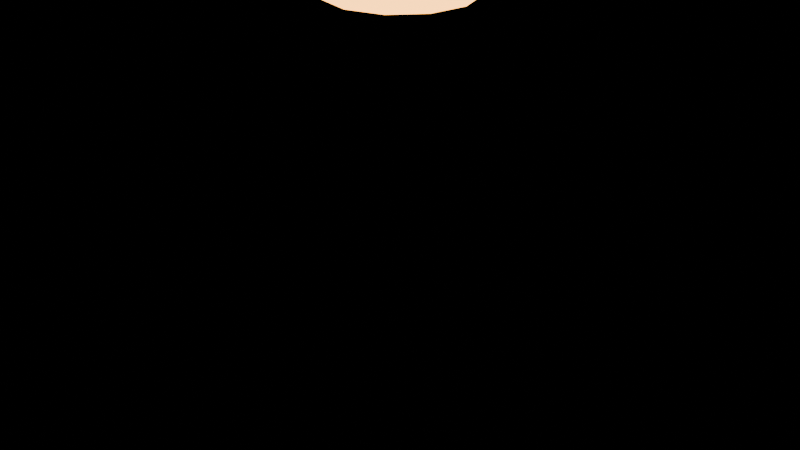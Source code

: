 # Source: bollard-light.blend  (saved by Blender 4.5.90; exported with 4.5.12 LTS)
import bpy
from mathutils import Matrix  # noqa: F401  (used for matrix-valued properties, if any)

bpy.ops.wm.read_factory_settings(use_empty=True)
scene = bpy.context.scene
scene.name = 'Scene'

# ---- images (referenced by path relative to the original .blend; pixels are not part of the script)
import os
ASSET_DIR = os.environ.get("B2B_ASSET_DIR", "")  # directory of the original .blend (textures are referenced by path, not embedded)
HERE = os.path.dirname(os.path.abspath(__file__))  # packed textures are extracted next to this script under _unpacked/

def load_image(name, relpath, width, height, colorspace="sRGB"):
    """Load a texture the original file referenced (path relative to the .blend, or extracted next to this script)."""
    p = next((c for c in (os.path.join(HERE, relpath), os.path.join(ASSET_DIR, relpath)) if relpath and os.path.exists(c)), "")
    if p:
        img = bpy.data.images.load(p, check_existing=True)
        img.name = name
    else:  # same state as the original file: an image datablock whose file is absent (Cycles renders it pink)
        img = bpy.data.images.new(name, width, height)
        img.source = "FILE"
        img.filepath = "//" + (relpath or name)
    img.colorspace_settings.name = colorspace
    return img
img_trim_basecolor_png = load_image('trim-baseColor.png', 'trim-baseColor.png', 1024, 1024, 'sRGB')
img_trim_normal_png = load_image('trim-normal.png', 'trim-normal.png', 1024, 1024, 'Non-Color')
img_trim_orm_png = load_image('trim-ORM.png', 'trim-ORM.png', 1024, 1024, 'Non-Color')

# ---- materials (node trees are filled in below, after node groups)
mat_shared_4k_trackside_trim = bpy.data.materials.new('Shared 4K trackside trim')
mat_shared_4k_trackside_trim.diffuse_color = (1.0, 1.0, 1.0, 1.0)
mat_warm_sodium_diffuser = bpy.data.materials.new('Warm sodium diffuser')
mat_warm_sodium_diffuser.diffuse_color = (1.0, 0.44, 0.09, 1.0)

# ---- material node trees
mat_shared_4k_trackside_trim.use_nodes = True; mat_shared_4k_trackside_trim.node_tree.nodes.clear()
_N = mat_shared_4k_trackside_trim.node_tree.nodes; _L = mat_shared_4k_trackside_trim.node_tree.links
n0 = _N.new('ShaderNodeBsdfPrincipled'); n0.name = 'Principled BSDF'; n0.location = (-200, 100)
n1 = _N.new('ShaderNodeOutputMaterial'); n1.name = 'Material Output'; n1.location = (200, 100)
n2 = _N.new('ShaderNodeTexImage'); n2.name = 'Image Texture'; n2.location = (0, 0)
n2.image = img_trim_basecolor_png
n3 = _N.new('ShaderNodeTexImage'); n3.name = 'Image Texture.001'; n3.location = (0, 0)
n3.image = img_trim_normal_png
n4 = _N.new('ShaderNodeNormalMap'); n4.name = 'Normal Map'; n4.location = (0, 0)
n5 = _N.new('ShaderNodeTexImage'); n5.name = 'Image Texture.002'; n5.location = (0, 0)
n5.image = img_trim_orm_png
n6 = _N.new('ShaderNodeSeparateColor'); n6.name = 'Separate Color'; n6.location = (0, 0)
_L.new(n0.outputs[0], n1.inputs[0])
_L.new(n2.outputs[0], n0.inputs[0])
_L.new(n3.outputs[0], n4.inputs[1])
_L.new(n4.outputs[0], n0.inputs[5])
_L.new(n5.outputs[0], n6.inputs[0])
_L.new(n6.outputs[1], n0.inputs[2])
_L.new(n6.outputs[2], n0.inputs[1])
n1.is_active_output = True
mat_warm_sodium_diffuser.use_nodes = True; mat_warm_sodium_diffuser.node_tree.nodes.clear()
_N = mat_warm_sodium_diffuser.node_tree.nodes; _L = mat_warm_sodium_diffuser.node_tree.links
n0 = _N.new('ShaderNodeBsdfPrincipled'); n0.name = 'Principled BSDF'; n0.location = (-200, 100)
n0.inputs[0].default_value = (1.0, 0.44, 0.09, 1.0)
n0.inputs[2].default_value = 0.3
n0.inputs[27].default_value = (1.0, 0.44, 0.09, 1.0)
n0.inputs[28].default_value = 5.0
n1 = _N.new('ShaderNodeOutputMaterial'); n1.name = 'Material Output'; n1.location = (200, 100)
_L.new(n0.outputs[0], n1.inputs[0])
n1.is_active_output = True

# ---- meshes
me_cylinder_054 = bpy.data.meshes.new('Cylinder.054')
me_cylinder_054.from_pydata([(0.0, 0.13, -0.44), (0.0, 0.13, 0.44), (0.065, 0.1126, -0.44), (0.065, 0.1126, 0.44), (0.1126, 0.065, -0.44), (0.1126, 0.065, 0.44), (0.13, 0.0, -0.44), (0.13, 0.0, 0.44), (0.1126, -0.065, -0.44), (0.1126, -0.065, 0.44), (0.065, -0.1126, -0.44), (0.065, -0.1126, 0.44), (0.0, -0.13, -0.44), (0.0, -0.13, 0.44), (-0.065, -0.1126, -0.44), (-0.065, -0.1126, 0.44), (-0.1126, -0.065, -0.44), (-0.1126, -0.065, 0.44), (-0.13, 0.0, -0.44), (-0.13, 0.0, 0.44), (-0.1126, 0.065, -0.44), (-0.1126, 0.065, 0.44), (-0.065, 0.1126, -0.44), (-0.065, 0.1126, 0.44)], [], [(0, 1, 3, 2), (2, 3, 5, 4), (4, 5, 7, 6), (6, 7, 9, 8), (8, 9, 11, 10), (10, 11, 13, 12), (12, 13, 15, 14), (14, 15, 17, 16), (16, 17, 19, 18), (18, 19, 21, 20), (3, 1, 23, 21, 19, 17, 15, 13, 11, 9, 7, 5), (20, 21, 23, 22), (22, 23, 1, 0), (0, 2, 4, 6, 8, 10, 12, 14, 16, 18, 20, 22)])
_uv = me_cylinder_054.uv_layers.new(name='UVMap')
_uv.uv.foreach_set('vector', [1.0, 0.8125, 1.0, 0.8737, 0.9167, 0.8737, 0.9167, 0.8125, 0.9167, 0.8125, 0.9167, 0.8737, 0.8333, 0.8737, 0.8333, 0.8125, 0.8333, 0.8125, 0.8333, 0.8737, 0.75, 0.8737, 0.75, 0.8125, 0.75, 0.8125, 0.75, 0.8737, 0.6667, 0.8737, 0.6667, 0.8125, 0.6667, 0.8125, 0.6667, 0.8737, 0.5833, 0.8737, 0.5833, 0.8125, 0.5833, 0.8125, 0.5833, 0.8737, 0.5, 0.8737, 0.5, 0.8125, 0.5, 0.8125, 0.5, 0.8737, 0.4167, 0.8737, 0.4167, 0.8125, 0.4167, 0.8125, 0.4167, 0.8737, 0.3333, 0.8737, 0.3333, 0.8125, 0.3333, 0.8125, 0.3333, 0.8737, 0.25, 0.8737, 0.25, 0.8125, 0.25, 0.8125, 0.25, 0.8737, 0.1667, 0.8737, 0.1667, 0.8125, 0.37, 0.8073, 0.25, 0.8113, 0.13, 0.8073, 0.04215, 0.7966, 0.01, 0.7819, 0.04215, 0.7672, 0.13, 0.7564, 0.25, 0.7525, 0.37, 0.7564, 0.4578, 0.7672, 0.49, 0.7819, 0.4578, 0.7966, 0.1667, 0.8125, 0.1667, 0.8737, 0.08333, 0.8737, 0.08333, 0.8125, 0.08333, 0.8125, 0.08333, 0.8737, 7.451e-08, 0.8737, 7.451e-08, 0.8125, 0.75, 0.8113, 0.87, 0.8073, 0.9578, 0.7966, 0.99, 0.7819, 0.9578, 0.7672, 0.87, 0.7564, 0.75, 0.7525, 0.63, 0.7564, 0.5422, 0.7672, 0.51, 0.7819, 0.5422, 0.7966, 0.63, 0.8073])
me_cylinder_054.materials.append(mat_shared_4k_trackside_trim)
me_cylinder_054.update()
me_cylinder_055 = bpy.data.meshes.new('Cylinder.055')
me_cylinder_055.from_pydata([(0.0, 0.12, -0.06), (0.0, 0.12, 0.06), (0.06, 0.1039, -0.06), (0.06, 0.1039, 0.06), (0.1039, 0.06, -0.06), (0.1039, 0.06, 0.06), (0.12, 0.0, -0.06), (0.12, 0.0, 0.06), (0.1039, -0.06, -0.06), (0.1039, -0.06, 0.06), (0.06, -0.1039, -0.06), (0.06, -0.1039, 0.06), (0.0, -0.12, -0.06), (0.0, -0.12, 0.06), (-0.06, -0.1039, -0.06), (-0.06, -0.1039, 0.06), (-0.1039, -0.06, -0.06), (-0.1039, -0.06, 0.06), (-0.12, 0.0, -0.06), (-0.12, 0.0, 0.06), (-0.1039, 0.06, -0.06), (-0.1039, 0.06, 0.06), (-0.06, 0.1039, -0.06), (-0.06, 0.1039, 0.06)], [], [(0, 1, 3, 2), (2, 3, 5, 4), (4, 5, 7, 6), (6, 7, 9, 8), (8, 9, 11, 10), (10, 11, 13, 12), (12, 13, 15, 14), (14, 15, 17, 16), (16, 17, 19, 18), (18, 19, 21, 20), (3, 1, 23, 21, 19, 17, 15, 13, 11, 9, 7, 5), (20, 21, 23, 22), (22, 23, 1, 0), (0, 2, 4, 6, 8, 10, 12, 14, 16, 18, 20, 22)])
_uv = me_cylinder_055.uv_layers.new(name='UVMap')
_uv.uv.foreach_set('vector', [1.0, 0.5, 1.0, 1.0, 0.9167, 1.0, 0.9167, 0.5, 0.9167, 0.5, 0.9167, 1.0, 0.8333, 1.0, 0.8333, 0.5, 0.8333, 0.5, 0.8333, 1.0, 0.75, 1.0, 0.75, 0.5, 0.75, 0.5, 0.75, 1.0, 0.6667, 1.0, 0.6667, 0.5, 0.6667, 0.5, 0.6667, 1.0, 0.5833, 1.0, 0.5833, 0.5, 0.5833, 0.5, 0.5833, 1.0, 0.5, 1.0, 0.5, 0.5, 0.5, 0.5, 0.5, 1.0, 0.4167, 1.0, 0.4167, 0.5, 0.4167, 0.5, 0.4167, 1.0, 0.3333, 1.0, 0.3333, 0.5, 0.3333, 0.5, 0.3333, 1.0, 0.25, 1.0, 0.25, 0.5, 0.25, 0.5, 0.25, 1.0, 0.1667, 1.0, 0.1667, 0.5, 0.37, 0.4578, 0.25, 0.49, 0.13, 0.4578, 0.04215, 0.37, 0.01, 0.25, 0.04215, 0.13, 0.13, 0.04215, 0.25, 0.01, 0.37, 0.04215, 0.4578, 0.13, 0.49, 0.25, 0.4578, 0.37, 0.1667, 0.5, 0.1667, 1.0, 0.08333, 1.0, 0.08333, 0.5, 0.08333, 0.5, 0.08333, 1.0, 7.451e-08, 1.0, 7.451e-08, 0.5, 0.75, 0.49, 0.87, 0.4578, 0.9578, 0.37, 0.99, 0.25, 0.9578, 0.13, 0.87, 0.04215, 0.75, 0.01, 0.63, 0.04215, 0.5422, 0.13, 0.51, 0.25, 0.5422, 0.37, 0.63, 0.4578])
me_cylinder_055.materials.append(mat_warm_sodium_diffuser)
me_cylinder_055.update()
me_cylinder_056 = bpy.data.meshes.new('Cylinder.056')
me_cylinder_056.from_pydata([(0.0, 0.16, -0.02), (0.0, 0.16, 0.02), (0.08, 0.1386, -0.02), (0.08, 0.1386, 0.02), (0.1386, 0.08, -0.02), (0.1386, 0.08, 0.02), (0.16, 0.0, -0.02), (0.16, 0.0, 0.02), (0.1386, -0.08, -0.02), (0.1386, -0.08, 0.02), (0.08, -0.1386, -0.02), (0.08, -0.1386, 0.02), (0.0, -0.16, -0.02), (0.0, -0.16, 0.02), (-0.08, -0.1386, -0.02), (-0.08, -0.1386, 0.02), (-0.1386, -0.08, -0.02), (-0.1386, -0.08, 0.02), (-0.16, 0.0, -0.02), (-0.16, 0.0, 0.02), (-0.1386, 0.08, -0.02), (-0.1386, 0.08, 0.02), (-0.08, 0.1386, -0.02), (-0.08, 0.1386, 0.02)], [], [(0, 1, 3, 2), (2, 3, 5, 4), (4, 5, 7, 6), (6, 7, 9, 8), (8, 9, 11, 10), (10, 11, 13, 12), (12, 13, 15, 14), (14, 15, 17, 16), (16, 17, 19, 18), (18, 19, 21, 20), (3, 1, 23, 21, 19, 17, 15, 13, 11, 9, 7, 5), (20, 21, 23, 22), (22, 23, 1, 0), (0, 2, 4, 6, 8, 10, 12, 14, 16, 18, 20, 22)])
_uv = me_cylinder_056.uv_layers.new(name='UVMap')
_uv.uv.foreach_set('vector', [1.0, 0.8125, 1.0, 0.8737, 0.9167, 0.8737, 0.9167, 0.8125, 0.9167, 0.8125, 0.9167, 0.8737, 0.8333, 0.8737, 0.8333, 0.8125, 0.8333, 0.8125, 0.8333, 0.8737, 0.75, 0.8737, 0.75, 0.8125, 0.75, 0.8125, 0.75, 0.8737, 0.6667, 0.8737, 0.6667, 0.8125, 0.6667, 0.8125, 0.6667, 0.8737, 0.5833, 0.8737, 0.5833, 0.8125, 0.5833, 0.8125, 0.5833, 0.8737, 0.5, 0.8737, 0.5, 0.8125, 0.5, 0.8125, 0.5, 0.8737, 0.4167, 0.8737, 0.4167, 0.8125, 0.4167, 0.8125, 0.4167, 0.8737, 0.3333, 0.8737, 0.3333, 0.8125, 0.3333, 0.8125, 0.3333, 0.8737, 0.25, 0.8737, 0.25, 0.8125, 0.25, 0.8125, 0.25, 0.8737, 0.1667, 0.8737, 0.1667, 0.8125, 0.37, 0.8073, 0.25, 0.8113, 0.13, 0.8073, 0.04215, 0.7966, 0.01, 0.7819, 0.04215, 0.7672, 0.13, 0.7564, 0.25, 0.7525, 0.37, 0.7564, 0.4578, 0.7672, 0.49, 0.7819, 0.4578, 0.7966, 0.1667, 0.8125, 0.1667, 0.8737, 0.08333, 0.8737, 0.08333, 0.8125, 0.08333, 0.8125, 0.08333, 0.8737, 7.451e-08, 0.8737, 7.451e-08, 0.8125, 0.75, 0.8113, 0.87, 0.8073, 0.9578, 0.7966, 0.99, 0.7819, 0.9578, 0.7672, 0.87, 0.7564, 0.75, 0.7525, 0.63, 0.7564, 0.5422, 0.7672, 0.51, 0.7819, 0.5422, 0.7966, 0.63, 0.8073])
me_cylinder_056.materials.append(mat_shared_4k_trackside_trim)
me_cylinder_056.update()

# ---- objects
ob_harbor_light = bpy.data.objects.new('harbor light', me_cylinder_054)
ob_separate_emissive_lens = bpy.data.objects.new('separate emissive lens', me_cylinder_055)
ob_cap = bpy.data.objects.new('cap', me_cylinder_056)

# ---- transforms, parenting, visibility, modifiers, constraints
ob_harbor_light.location = (0.0, 0.0, 0.44)
ob_separate_emissive_lens.location = (0.0, 0.0, 0.9)
ob_cap.location = (0.0, 0.0, 0.98)

# ---- collection membership
scene.collection.objects.link(ob_harbor_light)
scene.collection.objects.link(ob_separate_emissive_lens)
scene.collection.objects.link(ob_cap)

# ---- scene / render settings (as saved in the file)
scene.frame_start = 1; scene.frame_end = 121; scene.frame_set(1)
scene.render.engine = 'BLENDER_EEVEE_NEXT'
bpy.context.view_layer.update()

# ---- added for rendering (the .blend has no active camera): camera
cam_auto = bpy.data.cameras.new('AutoCamera')
cam_auto.lens = 50.0
cam_auto.sensor_width = 36.0
cam_auto.clip_end = 1000.0
ob_auto_camera = bpy.data.objects.new('AutoCamera', cam_auto)
scene.collection.objects.link(ob_auto_camera)
ob_auto_camera.location = (1.01556, -1.21867, 1.31245)
ob_auto_camera.rotation_euler = (1.09748, -7.21219e-08, 0.694738)
scene.camera = ob_auto_camera
bpy.context.view_layer.update()
